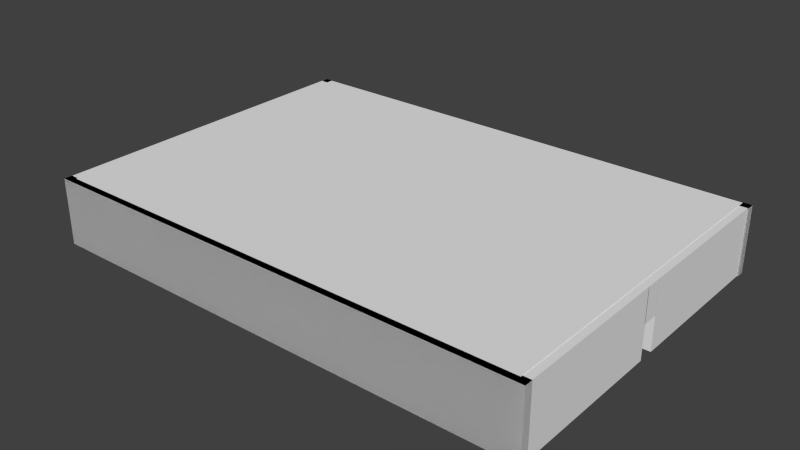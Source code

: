 # Source: paretsHabitacio2.blend  (saved by Blender 2.68.0; exported with 4.5.12 LTS)
import bpy
from mathutils import Matrix  # noqa: F401  (used for matrix-valued properties, if any)

bpy.ops.wm.read_factory_settings(use_empty=True)
scene = bpy.context.scene
scene.name = 'Scene'

# ---- collections
col_collection_1 = bpy.data.collections.new('Collection 1'); scene.collection.children.link(col_collection_1)

# ---- materials (node trees are filled in below, after node groups)
mat_material = bpy.data.materials.new('Material')
mat_material.alpha_threshold = 0.0
mat_material.use_transparent_shadow = False
mat_material.preview_render_type = 'FLAT'
mat_material.roughness = 0.5
mat_material.specular_intensity = 0.0
mat_material.line_color = (0.0, 0.0, 0.0, 1.0)
mat_material_005 = bpy.data.materials.new('Material.005')
mat_material_005.alpha_threshold = 0.0
mat_material_005.use_transparent_shadow = False
mat_material_005.roughness = 0.5
mat_material_005.specular_intensity = 0.0
mat_material_005.line_color = (0.0, 0.0, 0.0, 1.0)
mat_material_004 = bpy.data.materials.new('Material.004')
mat_material_004.alpha_threshold = 0.0
mat_material_004.use_transparent_shadow = False
mat_material_004.roughness = 0.5
mat_material_004.specular_intensity = 0.0
mat_material_004.line_color = (0.0, 0.0, 0.0, 1.0)

# ---- material node trees

# ---- world
world_world = bpy.data.worlds.new('World'); scene.world = world_world
world_world.color = (0.05088, 0.05088, 0.05088)
world_world.use_sun_shadow = False
world_world.sun_shadow_jitter_overblur = 0.0
world_world.cycles.sampling_method = 'MANUAL'
world_world.cycles.sample_map_resolution = 256

# ---- meshes
me_cube_014 = bpy.data.meshes.new('Cube.014')
me_cube_014.from_pydata([(1.0, 1.0, -1.0), (1.0, -1.0, -1.0), (-1.0, -1.0, -1.0), (-1.0, 1.0, -1.0), (1.0, 1.0, 1.0), (1.0, -1.0, 1.0), (-1.0, -1.0, 1.0), (-1.0, 1.0, 1.0)], [], [(0, 1, 2, 3), (4, 7, 6, 5), (0, 4, 5, 1), (1, 5, 6, 2), (2, 6, 7, 3), (4, 0, 3, 7)])
_uv = me_cube_014.uv_layers.new(name='UVMap')
_uv.uv.foreach_set('vector', [0.7493, 0.5314, -0.0005758, 0.5314, -0.0005758, 0.7253, 0.7493, 0.7253, 0.7493, 0.5314, -0.0005758, 0.5314, -0.0005758, 0.7253, 0.7493, 0.7253, 0.7493, 0.5314, -0.0005758, 0.5314, -0.0005758, 0.7253, 0.7493, 0.7253, 0.7493, 0.5314, -0.0005758, 0.5314, -0.0005758, 0.7253, 0.7493, 0.7253, 0.7493, 0.5314, -0.0005758, 0.5314, -0.0005758, 0.7253, 0.7493, 0.7253, 0.7493, 0.5314, -0.0005758, 0.5314, -0.0005758, 0.7253, 0.7493, 0.7253])
me_cube_014.materials.append(mat_material)
me_cube_014.use_remesh_preserve_volume = False
me_cube_014.use_remesh_preserve_attributes = False
me_cube_014.use_mirror_vertex_groups = False
me_cube_014.update()
me_cube_011 = bpy.data.meshes.new('Cube.011')
me_cube_011.from_pydata([(1.0, 1.0, -1.0), (1.0, -1.0, -1.0), (-1.0, -1.0, -1.0), (-1.0, 1.0, -1.0), (1.0, 1.0, 1.0), (1.0, -1.0, 1.0), (-1.0, -1.0, 1.0), (-1.0, 1.0, 1.0)], [], [(0, 1, 2, 3), (4, 7, 6, 5), (0, 4, 5, 1), (1, 5, 6, 2), (2, 6, 7, 3), (4, 0, 3, 7)])
_uv = me_cube_011.uv_layers.new(name='UVMap')
_uv.uv.foreach_set('vector', [-0.2488, -0.2488, 1.249, -0.2488, 1.249, 1.249, -0.2488, 1.249, -0.2488, -0.2488, 1.249, -0.2488, 1.249, 1.249, -0.2488, 1.249, -0.2488, -0.2488, 1.249, -0.2488, 1.249, 1.249, -0.2488, 1.249, -0.2488, -0.2488, 1.249, -0.2488, 1.249, 1.249, -0.2488, 1.249, -0.2488, -0.2488, 1.249, -0.2488, 1.249, 1.249, -0.2488, 1.249, -0.2488, -0.2488, 1.249, -0.2488, 1.249, 1.249, -0.2488, 1.249])
me_cube_011.materials.append(mat_material)
me_cube_011.use_remesh_preserve_volume = False
me_cube_011.use_remesh_preserve_attributes = False
me_cube_011.use_mirror_vertex_groups = False
me_cube_011.update()
me_cube_010 = bpy.data.meshes.new('Cube.010')
me_cube_010.from_pydata([(1.0, 1.0, -1.0), (1.0, -1.0, -1.0), (-1.0, -1.0, -1.0), (-1.0, 1.0, -1.0), (1.0, 1.0, 1.0), (1.0, -1.0, 1.0), (-1.0, -1.0, 1.0), (-1.0, 1.0, 1.0)], [], [(0, 1, 2, 3), (4, 7, 6, 5), (0, 4, 5, 1), (1, 5, 6, 2), (2, 6, 7, 3), (4, 0, 3, 7)])
_uv = me_cube_010.uv_layers.new(name='UV coord')
_uv.uv.foreach_set('vector', [-0.2478, -0.2478, 1.248, -0.2478, 1.248, 1.248, -0.2478, 1.248, -0.2478, -0.2478, 1.248, -0.2478, 1.248, 1.248, -0.2478, 1.248, -0.2478, -0.2478, 1.248, -0.2478, 1.248, 1.248, -0.2478, 1.248, -0.2478, -0.2478, 1.248, -0.2478, 1.248, 1.248, -0.2478, 1.248, -0.2478, -0.2478, 1.248, -0.2478, 1.248, 1.248, -0.2478, 1.248, -0.2478, -0.2478, 1.248, -0.2478, 1.248, 1.248, -0.2478, 1.248])
me_cube_010.materials.append(mat_material)
me_cube_010.use_remesh_preserve_volume = False
me_cube_010.use_remesh_preserve_attributes = False
me_cube_010.use_mirror_vertex_groups = False
me_cube_010.update()
me_cube_004 = bpy.data.meshes.new('Cube.004')
me_cube_004.from_pydata([(-1.108, -1.108, -1.108), (-1.108, 1.108, -1.108), (1.108, 1.108, -1.108), (1.108, -1.108, -1.108), (-1.108, -1.108, 1.108), (-1.108, 1.108, 1.108), (1.108, 1.108, 1.108), (1.108, -1.108, 1.108)], [], [(4, 5, 1, 0), (5, 6, 2, 1), (6, 7, 3, 2), (7, 4, 0, 3), (0, 1, 2, 3), (7, 6, 5, 4)])
_uv = me_cube_004.uv_layers.new(name='UVMap')
_uv.uv.foreach_set('vector', [7.57, 8.513, -6.57, 8.513, -6.57, -7.513, 7.57, -7.513, 7.57, 8.513, -6.57, 8.513, -6.57, -7.513, 7.57, -7.513, 7.57, 8.513, -6.57, 8.513, -6.57, -7.513, 7.57, -7.513, 7.57, 8.513, -6.57, 8.513, -6.57, -7.513, 7.57, -7.513, 7.57, 8.513, -6.57, 8.513, -6.57, -7.513, 7.57, -7.513, 7.57, 8.513, -6.57, 8.513, -6.57, -7.513, 7.57, -7.513])
me_cube_004.materials.append(mat_material_005)
me_cube_004.use_remesh_preserve_volume = False
me_cube_004.use_remesh_preserve_attributes = False
me_cube_004.use_mirror_vertex_groups = False
me_cube_004.update()
me_cube_008 = bpy.data.meshes.new('Cube.008')
me_cube_008.from_pydata([(1.0, 1.0, -1.0), (1.0, -1.0, -1.0), (-1.0, -1.0, -1.0), (-1.0, 1.0, -1.0), (1.0, 1.0, 1.0), (1.0, -1.0, 1.0), (-1.0, -1.0, 1.0), (-1.0, 1.0, 1.0)], [], [(0, 1, 2, 3), (4, 7, 6, 5), (0, 4, 5, 1), (1, 5, 6, 2), (2, 6, 7, 3), (4, 0, 3, 7)])
_uv = me_cube_008.uv_layers.new(name='UVMap')
_uv.uv.foreach_set('vector', [0.7493, 0.5314, -0.0005758, 0.5314, -0.0005758, 0.7253, 0.7493, 0.7253, 0.7493, 0.5314, -0.0005758, 0.5314, -0.0005758, 0.7253, 0.7493, 0.7253, 0.7493, 0.5314, -0.0005758, 0.5314, -0.0005758, 0.7253, 0.7493, 0.7253, 0.7493, 0.5314, -0.0005758, 0.5314, -0.0005758, 0.7253, 0.7493, 0.7253, 0.7493, 0.5314, -0.0005758, 0.5314, -0.0005758, 0.7253, 0.7493, 0.7253, 0.7493, 0.5314, -0.0005758, 0.5314, -0.0005758, 0.7253, 0.7493, 0.7253])
me_cube_008.materials.append(mat_material)
me_cube_008.use_remesh_preserve_volume = False
me_cube_008.use_remesh_preserve_attributes = False
me_cube_008.use_mirror_vertex_groups = False
me_cube_008.update()
me_cube_006 = bpy.data.meshes.new('Cube.006')
me_cube_006.from_pydata([(1.0, 1.0, -1.0), (1.0, -1.0, -1.0), (-1.0, -1.0, -1.0), (-1.0, 1.0, -1.0), (1.0, 1.0, 1.0), (1.0, -1.0, 1.0), (-1.0, -1.0, 1.0), (-1.0, 1.0, 1.0)], [], [(0, 1, 2, 3), (4, 7, 6, 5), (0, 4, 5, 1), (1, 5, 6, 2), (2, 6, 7, 3), (4, 0, 3, 7)])
_uv = me_cube_006.uv_layers.new(name='UV coord')
_uv.uv.foreach_set('vector', [-0.2537, -0.2537, 1.254, -0.2537, 1.254, 1.254, -0.2537, 1.254, -0.2537, -0.2537, 1.254, -0.2537, 1.254, 1.254, -0.2537, 1.254, -0.2537, -0.2537, 1.254, -0.2537, 1.254, 1.254, -0.2537, 1.254, -0.2537, -0.2537, 1.254, -0.2537, 1.254, 1.254, -0.2537, 1.254, -0.2537, -0.2537, 1.254, -0.2537, 1.254, 1.254, -0.2537, 1.254, -0.2537, -0.2537, 1.254, -0.2537, 1.254, 1.254, -0.2537, 1.254])
me_cube_006.materials.append(mat_material_004)
me_cube_006.use_remesh_preserve_volume = False
me_cube_006.use_remesh_preserve_attributes = False
me_cube_006.use_mirror_vertex_groups = False
me_cube_006.update()
me_cube_005 = bpy.data.meshes.new('Cube.005')
me_cube_005.from_pydata([(1.0, 1.0, -1.0), (1.0, -1.0, -1.0), (-1.0, -1.0, -1.0), (-1.0, 1.0, -1.0), (1.0, 1.0, 1.0), (1.0, -1.0, 1.0), (-1.0, -1.0, 1.0), (-1.0, 1.0, 1.0)], [], [(0, 1, 2, 3), (4, 7, 6, 5), (0, 4, 5, 1), (1, 5, 6, 2), (2, 6, 7, 3), (4, 0, 3, 7)])
_uv = me_cube_005.uv_layers.new(name='UV coord')
_uv.uv.foreach_set('vector', [1.26, 1.26, -0.2598, 1.26, -0.2598, -0.2598, 1.26, -0.2598, 1.26, 1.26, -0.2598, 1.26, -0.2598, -0.2598, 1.26, -0.2598, 1.26, 1.26, -0.2598, 1.26, -0.2598, -0.2598, 1.26, -0.2598, 1.26, 1.26, -0.2598, 1.26, -0.2598, -0.2598, 1.26, -0.2598, 1.26, 1.26, -0.2598, 1.26, -0.2598, -0.2598, 1.26, -0.2598, 1.26, 1.26, -0.2598, 1.26, -0.2598, -0.2598, 1.26, -0.2598])
me_cube_005.materials.append(mat_material)
me_cube_005.use_remesh_preserve_volume = False
me_cube_005.use_remesh_preserve_attributes = False
me_cube_005.use_mirror_vertex_groups = False
me_cube_005.update()
me_cube_003 = bpy.data.meshes.new('Cube.003')
me_cube_003.from_pydata([(1.0, 1.0, -1.0), (1.0, -1.0, -1.0), (-1.0, -1.0, -1.0), (-1.0, 1.0, -1.0), (1.0, 1.0, 1.0), (1.0, -1.0, 1.0), (-1.0, -1.0, 1.0), (-1.0, 1.0, 1.0), (1.0, 1.0, -1.0), (1.0, -1.0, -1.0), (-1.0, -1.0, -1.0), (-1.0, 1.0, -1.0), (1.0, 1.0, 1.0), (1.0, -1.0, 1.0), (-1.0, -1.0, 1.0), (-1.0, 1.0, 1.0)], [], [(0, 3, 2, 1), (4, 5, 6, 7), (0, 1, 5, 4), (1, 2, 6, 5), (2, 3, 7, 6), (4, 7, 3, 0), (8, 9, 10, 11), (12, 15, 14, 13), (8, 12, 13, 9), (9, 13, 14, 10), (10, 14, 15, 11), (12, 8, 11, 15)])
_uv = me_cube_003.uv_layers.new(name='UVMap')
_uv.uv.foreach_set('vector', [-0.2589, -1.826, -0.2589, 2.826, 1.259, 2.826, 1.259, -1.826, -0.2589, -1.826, -0.2589, 2.826, 1.259, 2.826, 1.259, -1.826, -0.2589, -1.826, -0.2589, 2.826, 1.259, 2.826, 1.259, -1.826, -0.2589, -1.826, -0.2589, 2.826, 1.259, 2.826, 1.259, -1.826, -0.2589, -1.826, -0.2589, 2.826, 1.259, 2.826, 1.259, -1.826, -0.2589, -1.826, -0.2589, 2.826, 1.259, 2.826, 1.259, -1.826, -0.2638, -1.841, 1.264, -1.841, 1.264, 2.841, -0.2638, 2.841, -0.2638, -1.841, 1.264, -1.841, 1.264, 2.841, -0.2638, 2.841, -0.2638, -1.841, 1.264, -1.841, 1.264, 2.841, -0.2638, 2.841, -0.2638, -1.841, 1.264, -1.841, 1.264, 2.841, -0.2638, 2.841, -0.2638, -1.841, 1.264, -1.841, 1.264, 2.841, -0.2638, 2.841, -0.2638, -1.841, 1.264, -1.841, 1.264, 2.841, -0.2638, 2.841])
me_cube_003.materials.append(mat_material)
me_cube_003.use_remesh_preserve_volume = False
me_cube_003.use_remesh_preserve_attributes = False
me_cube_003.use_mirror_vertex_groups = False
me_cube_003.update()
me_cube_002 = bpy.data.meshes.new('Cube.002')
me_cube_002.from_pydata([(1.0, 1.0, -1.0), (1.0, -1.0, -1.0), (-1.0, -1.0, -1.0), (-1.0, 1.0, -1.0), (1.0, 1.0, 1.0), (1.0, -1.0, 1.0), (-1.0, -1.0, 1.0), (-1.0, 1.0, 1.0), (1.0, 1.0, -1.0), (1.0, -1.0, -1.0), (-1.0, -1.0, -1.0), (-1.0, 1.0, -1.0), (1.0, 1.0, 1.0), (1.0, -1.0, 1.0), (-1.0, -1.0, 1.0), (-1.0, 1.0, 1.0)], [], [(0, 3, 2, 1), (4, 5, 6, 7), (0, 1, 5, 4), (1, 2, 6, 5), (2, 3, 7, 6), (4, 7, 3, 0), (8, 9, 10, 11), (12, 15, 14, 13), (8, 12, 13, 9), (9, 13, 14, 10), (10, 14, 15, 11), (12, 8, 11, 15)])
_uv = me_cube_002.uv_layers.new(name='UV coord')
_uv.uv.foreach_set('vector', [0.0, 0.0, 0.0, 0.0, 0.0, 0.0, 0.0, 0.0, 0.0, 0.0, 0.0, 0.0, 0.0, 0.0, 0.0, 0.0, 0.0, 0.0, 0.0, 0.0, 0.0, 0.0, 0.0, 0.0, 0.0, 0.0, 0.0, 0.0, 0.0, 0.0, 0.0, 0.0, 0.0, 0.0, 0.0, 0.0, 0.0, 0.0, 0.0, 0.0, 0.0, 0.0, 0.0, 0.0, 0.0, 0.0, 0.0, 0.0, -0.2661, -1.333, 1.266, -1.333, 1.266, 2.333, -0.2661, 2.333, -0.2661, -1.333, 1.266, -1.333, 1.266, 2.333, -0.2661, 2.333, -0.2661, -1.333, 1.266, -1.333, 1.266, 2.333, -0.2661, 2.333, -0.2661, -1.333, 1.266, -1.333, 1.266, 2.333, -0.2661, 2.333, -0.2661, -1.333, 1.266, -1.333, 1.266, 2.333, -0.2661, 2.333, -0.2661, -1.333, 1.266, -1.333, 1.266, 2.333, -0.2661, 2.333])
me_cube_002.materials.append(mat_material)
me_cube_002.use_remesh_preserve_volume = False
me_cube_002.use_remesh_preserve_attributes = False
me_cube_002.use_mirror_vertex_groups = False
me_cube_002.update()

# ---- objects
ob_cube_001 = bpy.data.objects.new('Cube.001', me_cube_014)
ob_cube_011 = bpy.data.objects.new('Cube.011', me_cube_011)
ob_cube_010 = bpy.data.objects.new('Cube.010', me_cube_010)
ob_cube_008 = bpy.data.objects.new('Cube.008', me_cube_004)
ob_cube_007 = bpy.data.objects.new('Cube.007', me_cube_008)
ob_cube_005 = bpy.data.objects.new('Cube.005', me_cube_006)
ob_cube_004 = bpy.data.objects.new('Cube.004', me_cube_005)
ob_cube_003 = bpy.data.objects.new('Cube.003', me_cube_003)
ob_cube_002 = bpy.data.objects.new('Cube.002', me_cube_002)

# ---- transforms, parenting, visibility, modifiers, constraints
ob_cube_001.location = (4.955, 2.167, 0.9981)
ob_cube_001.scale = (0.25, 0.5, 1.0)
ob_cube_001.lock_rotations_4d = False
ob_cube_001.empty_display_type = 'ARROWS'
ob_cube_001.lineart.crease_threshold = 0.0
ob_cube_011.location = (4.955, 7.413, 0.0)
ob_cube_011.scale = (0.25, 4.75, 2.0)
ob_cube_011.lock_rotations_4d = False
ob_cube_011.empty_display_type = 'ARROWS'
ob_cube_011.lineart.crease_threshold = 0.0
ob_cube_010.location = (4.955, -3.05, 0.0)
ob_cube_010.scale = (0.25, 4.75, 2.0)
ob_cube_010.lock_rotations_4d = False
ob_cube_010.empty_display_type = 'ARROWS'
ob_cube_010.lineart.crease_threshold = 0.0
ob_cube_008.location = (-9.748, 2.304, 1.935)
ob_cube_008.scale = (13.08, 9.143, 0.08285)
ob_cube_008.lineart.crease_threshold = 0.0
ob_cube_007.location = (-24.52, 2.167, 0.9981)
ob_cube_007.scale = (0.25, 0.5, 1.0)
ob_cube_007.lock_rotations_4d = False
ob_cube_007.empty_display_type = 'ARROWS'
ob_cube_007.lineart.crease_threshold = 0.0
ob_cube_005.location = (-24.52, -3.05, 0.0)
ob_cube_005.scale = (0.25, 4.75, 2.0)
ob_cube_005.lock_rotations_4d = False
ob_cube_005.empty_display_type = 'ARROWS'
ob_cube_005.lineart.crease_threshold = 0.0
ob_cube_004.location = (-24.52, 7.413, 0.0)
ob_cube_004.scale = (0.25, 4.75, 2.0)
ob_cube_004.lock_rotations_4d = False
ob_cube_004.empty_display_type = 'ARROWS'
ob_cube_004.lineart.crease_threshold = 0.0
ob_cube_003.location = (-9.743, 12.29, 0.0)
ob_cube_003.rotation_euler = (0.0, 0.0, 1.571)
ob_cube_003.scale = (0.25, 15.0, 2.0)
ob_cube_003.lock_rotations_4d = False
ob_cube_003.empty_display_type = 'ARROWS'
ob_cube_003.lineart.crease_threshold = 0.0
ob_cube_002.location = (-9.787, -7.971, 0.0)
ob_cube_002.rotation_euler = (0.0, 0.0, 1.571)
ob_cube_002.scale = (0.25, 15.0, 2.0)
ob_cube_002.lock_rotations_4d = False
ob_cube_002.empty_display_type = 'ARROWS'
ob_cube_002.lineart.crease_threshold = 0.0

# ---- collection membership
col_collection_1.objects.link(ob_cube_001)
col_collection_1.objects.link(ob_cube_011)
col_collection_1.objects.link(ob_cube_010)
col_collection_1.objects.link(ob_cube_008)
col_collection_1.objects.link(ob_cube_007)
col_collection_1.objects.link(ob_cube_005)
col_collection_1.objects.link(ob_cube_004)
col_collection_1.objects.link(ob_cube_003)
col_collection_1.objects.link(ob_cube_002)

# ---- scene / render settings (as saved in the file)
scene.frame_start = 1; scene.frame_end = 250; scene.frame_set(18)
scene.render.engine = 'BLENDER_EEVEE_NEXT'
scene.render.image_settings.color_mode = 'RGB'
scene.render.image_settings.compression = 90
scene.render.resolution_percentage = 50
scene.render.dither_intensity = 0.0
scene.cycles.use_denoising = False
scene.cycles.samples = 10
scene.cycles.sampling_pattern = 'TABULATED_SOBOL'
scene.cycles.light_sampling_threshold = 0.0
scene.cycles.use_adaptive_sampling = False
scene.cycles.use_light_tree = False
scene.cycles.blur_glossy = 0.0
scene.cycles.volume_bounces = 1
scene.cycles.pixel_filter_type = 'GAUSSIAN'
scene.cycles.sample_clamp_indirect = 0.0
scene.view_settings.view_transform = 'Standard'
bpy.context.view_layer.update()

# ---- added for rendering (the .blend has no active camera and no usable light): camera, sun
cam_auto = bpy.data.cameras.new('AutoCamera')
cam_auto.lens = 50.0
cam_auto.sensor_width = 36.0
cam_auto.clip_end = 1000.0
ob_auto_camera = bpy.data.objects.new('AutoCamera', cam_auto)
scene.collection.objects.link(ob_auto_camera)
ob_auto_camera.location = (24.2274, -38.6331, 27.2074)
ob_auto_camera.rotation_euler = (1.09748, -7.21219e-08, 0.694738)
scene.camera = ob_auto_camera
light_auto_sun = bpy.data.lights.new('AutoSun', 'SUN')
light_auto_sun.energy = 3.0
light_auto_sun.angle = 0.0523599
ob_auto_sun = bpy.data.objects.new('AutoSun', light_auto_sun)
scene.collection.objects.link(ob_auto_sun)
ob_auto_sun.rotation_euler = (0.872665, 0.174533, 0.523599)
bpy.context.view_layer.update()
